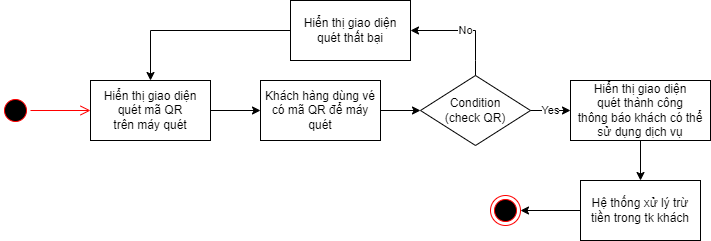

The diagram above was exported from draw.io. Its source (the exported page's mxGraphModel, read from the mxfile embedded in the PNG):
<mxGraphModel dx="1038" dy="579" grid="1" gridSize="10" guides="1" tooltips="1" connect="1" arrows="1" fold="1" page="1" pageScale="1" pageWidth="850" pageHeight="1100" math="0" shadow="0">
  <root>
    <mxCell id="0" />
    <mxCell id="1" parent="0" />
    <mxCell id="OjeyqymN_FQKNvemz5sZ-1" value="" style="ellipse;html=1;shape=startState;fillColor=#000000;strokeColor=#ff0000;" vertex="1" parent="1">
      <mxGeometry x="110" y="115" width="30" height="30" as="geometry" />
    </mxCell>
    <mxCell id="OjeyqymN_FQKNvemz5sZ-2" value="" style="edgeStyle=orthogonalEdgeStyle;html=1;verticalAlign=bottom;endArrow=open;endSize=8;strokeColor=#ff0000;rounded=0;entryX=0;entryY=0.5;entryDx=0;entryDy=0;" edge="1" source="OjeyqymN_FQKNvemz5sZ-1" parent="1" target="OjeyqymN_FQKNvemz5sZ-3">
      <mxGeometry relative="1" as="geometry">
        <mxPoint x="125" y="200" as="targetPoint" />
      </mxGeometry>
    </mxCell>
    <mxCell id="OjeyqymN_FQKNvemz5sZ-3" value="Hiển thị giao diện&lt;br&gt;quét mã QR&lt;br&gt;trên máy quét" style="rounded=0;whiteSpace=wrap;html=1;" vertex="1" parent="1">
      <mxGeometry x="200" y="100" width="120" height="60" as="geometry" />
    </mxCell>
    <mxCell id="OjeyqymN_FQKNvemz5sZ-4" value="Khách hàng dùng vé&lt;br&gt;có mã QR để máy quét" style="rounded=0;whiteSpace=wrap;html=1;" vertex="1" parent="1">
      <mxGeometry x="370" y="100" width="120" height="60" as="geometry" />
    </mxCell>
    <mxCell id="OjeyqymN_FQKNvemz5sZ-6" value="Condition&lt;br&gt;(check QR)" style="rhombus;whiteSpace=wrap;html=1;" vertex="1" parent="1">
      <mxGeometry x="530" y="95" width="110" height="70" as="geometry" />
    </mxCell>
    <mxCell id="OjeyqymN_FQKNvemz5sZ-7" value="" style="endArrow=classic;html=1;rounded=0;exitX=1;exitY=0.5;exitDx=0;exitDy=0;entryX=0;entryY=0.5;entryDx=0;entryDy=0;" edge="1" parent="1" source="OjeyqymN_FQKNvemz5sZ-3" target="OjeyqymN_FQKNvemz5sZ-4">
      <mxGeometry width="50" height="50" relative="1" as="geometry">
        <mxPoint x="340" y="240" as="sourcePoint" />
        <mxPoint x="390" y="190" as="targetPoint" />
      </mxGeometry>
    </mxCell>
    <mxCell id="OjeyqymN_FQKNvemz5sZ-8" value="" style="endArrow=classic;html=1;rounded=0;exitX=1;exitY=0.5;exitDx=0;exitDy=0;entryX=0;entryY=0.5;entryDx=0;entryDy=0;" edge="1" parent="1" source="OjeyqymN_FQKNvemz5sZ-4" target="OjeyqymN_FQKNvemz5sZ-6">
      <mxGeometry width="50" height="50" relative="1" as="geometry">
        <mxPoint x="500" y="220" as="sourcePoint" />
        <mxPoint x="550" y="170" as="targetPoint" />
      </mxGeometry>
    </mxCell>
    <mxCell id="OjeyqymN_FQKNvemz5sZ-9" value="No" style="endArrow=classic;html=1;rounded=0;exitX=0.5;exitY=0;exitDx=0;exitDy=0;entryX=1;entryY=0.5;entryDx=0;entryDy=0;" edge="1" parent="1" source="OjeyqymN_FQKNvemz5sZ-6" target="OjeyqymN_FQKNvemz5sZ-10">
      <mxGeometry width="50" height="50" relative="1" as="geometry">
        <mxPoint x="520" y="80" as="sourcePoint" />
        <mxPoint x="570" y="30" as="targetPoint" />
        <Array as="points">
          <mxPoint x="585" y="80" />
          <mxPoint x="585" y="50" />
        </Array>
      </mxGeometry>
    </mxCell>
    <mxCell id="OjeyqymN_FQKNvemz5sZ-10" value="Hiển thị giao diện quét thất bại" style="rounded=0;whiteSpace=wrap;html=1;" vertex="1" parent="1">
      <mxGeometry x="400" y="20" width="120" height="60" as="geometry" />
    </mxCell>
    <mxCell id="OjeyqymN_FQKNvemz5sZ-11" value="" style="endArrow=classic;html=1;rounded=0;exitX=0;exitY=0.5;exitDx=0;exitDy=0;entryX=0.5;entryY=0;entryDx=0;entryDy=0;" edge="1" parent="1" source="OjeyqymN_FQKNvemz5sZ-10" target="OjeyqymN_FQKNvemz5sZ-3">
      <mxGeometry width="50" height="50" relative="1" as="geometry">
        <mxPoint x="360" y="250" as="sourcePoint" />
        <mxPoint x="410" y="200" as="targetPoint" />
        <Array as="points">
          <mxPoint x="260" y="50" />
        </Array>
      </mxGeometry>
    </mxCell>
    <mxCell id="OjeyqymN_FQKNvemz5sZ-12" value="Hiển thị giao diện&lt;br&gt;quét thành công&lt;br&gt;thông báo khách có thể sử dụng dịch vụ" style="rounded=0;whiteSpace=wrap;html=1;" vertex="1" parent="1">
      <mxGeometry x="680" y="100" width="140" height="60" as="geometry" />
    </mxCell>
    <mxCell id="OjeyqymN_FQKNvemz5sZ-13" value="Yes" style="endArrow=classic;html=1;rounded=0;exitX=1;exitY=0.5;exitDx=0;exitDy=0;entryX=0;entryY=0.5;entryDx=0;entryDy=0;" edge="1" parent="1" source="OjeyqymN_FQKNvemz5sZ-6" target="OjeyqymN_FQKNvemz5sZ-12">
      <mxGeometry width="50" height="50" relative="1" as="geometry">
        <mxPoint x="630" y="210" as="sourcePoint" />
        <mxPoint x="680" y="160" as="targetPoint" />
      </mxGeometry>
    </mxCell>
    <mxCell id="OjeyqymN_FQKNvemz5sZ-14" value="Hệ thống xử lý trừ tiền trong tk khách" style="rounded=0;whiteSpace=wrap;html=1;" vertex="1" parent="1">
      <mxGeometry x="690" y="200" width="120" height="60" as="geometry" />
    </mxCell>
    <mxCell id="OjeyqymN_FQKNvemz5sZ-15" value="" style="endArrow=classic;html=1;rounded=0;exitX=0.5;exitY=1;exitDx=0;exitDy=0;entryX=0.5;entryY=0;entryDx=0;entryDy=0;" edge="1" parent="1" source="OjeyqymN_FQKNvemz5sZ-12" target="OjeyqymN_FQKNvemz5sZ-14">
      <mxGeometry width="50" height="50" relative="1" as="geometry">
        <mxPoint x="640" y="240" as="sourcePoint" />
        <mxPoint x="690" y="190" as="targetPoint" />
      </mxGeometry>
    </mxCell>
    <mxCell id="OjeyqymN_FQKNvemz5sZ-16" value="" style="ellipse;html=1;shape=endState;fillColor=#000000;strokeColor=#ff0000;" vertex="1" parent="1">
      <mxGeometry x="600" y="215" width="30" height="30" as="geometry" />
    </mxCell>
    <mxCell id="OjeyqymN_FQKNvemz5sZ-17" value="" style="endArrow=classic;html=1;rounded=0;exitX=0;exitY=0.5;exitDx=0;exitDy=0;entryX=1;entryY=0.5;entryDx=0;entryDy=0;" edge="1" parent="1" source="OjeyqymN_FQKNvemz5sZ-14" target="OjeyqymN_FQKNvemz5sZ-16">
      <mxGeometry width="50" height="50" relative="1" as="geometry">
        <mxPoint x="630" y="320" as="sourcePoint" />
        <mxPoint x="680" y="270" as="targetPoint" />
      </mxGeometry>
    </mxCell>
  </root>
</mxGraphModel>